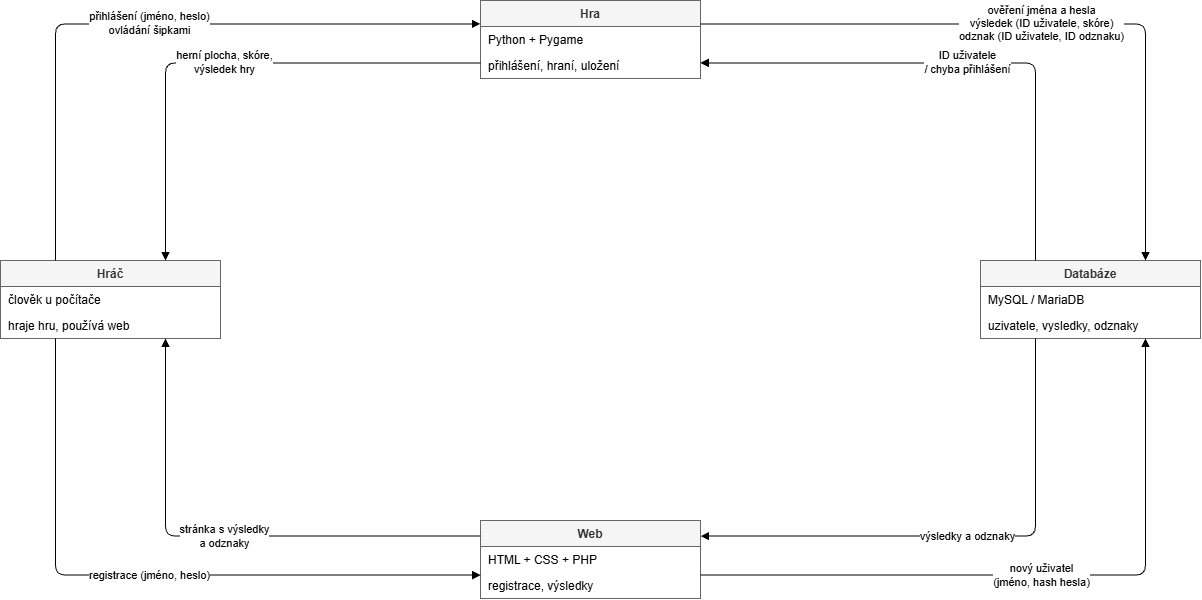

The diagram above was exported from draw.io. Its source (the exported page's mxGraphModel, read from the mxfile embedded in the PNG):
<mxGraphModel dx="1704" dy="936" grid="1" gridSize="10" guides="1" tooltips="1" connect="1" arrows="1" fold="1" page="1" pageScale="1" pageWidth="827" pageHeight="1169" math="0" shadow="0">
  <root>
    <mxCell id="0" />
    <mxCell id="1" parent="0" />
    <mxCell id="hr" parent="1" style="swimlane;fontStyle=1;childLayout=stackLayout;horizontal=1;startSize=26;horizontalStack=0;resizeParent=1;collapsible=0;fillColor=#f5f5f5;fontColor=#333333;strokeColor=#666666;" value="Hráč" vertex="1">
      <mxGeometry height="78" width="220" x="40" y="300" as="geometry" />
    </mxCell>
    <mxCell id="hr1" parent="hr" style="text;align=left;verticalAlign=middle;spacingLeft=6;" value="člověk u počítače" vertex="1">
      <mxGeometry height="26" width="220" y="26" as="geometry" />
    </mxCell>
    <mxCell id="hr2" parent="hr" style="text;align=left;verticalAlign=middle;spacingLeft=6;" value="hraje hru, používá web" vertex="1">
      <mxGeometry height="26" width="220" y="52" as="geometry" />
    </mxCell>
    <mxCell id="hra" parent="1" style="swimlane;fontStyle=1;childLayout=stackLayout;horizontal=1;startSize=26;horizontalStack=0;resizeParent=1;collapsible=0;fillColor=#f5f5f5;fontColor=#333333;strokeColor=#666666;" value="Hra" vertex="1">
      <mxGeometry height="78" width="220" x="520" y="40" as="geometry" />
    </mxCell>
    <mxCell id="hra1" parent="hra" style="text;align=left;verticalAlign=middle;spacingLeft=6;" value="Python + Pygame" vertex="1">
      <mxGeometry height="26" width="220" y="26" as="geometry" />
    </mxCell>
    <mxCell id="hra2" parent="hra" style="text;align=left;verticalAlign=middle;spacingLeft=6;" value="přihlášení, hraní, uložení" vertex="1">
      <mxGeometry height="26" width="220" y="52" as="geometry" />
    </mxCell>
    <mxCell id="web" parent="1" style="swimlane;fontStyle=1;childLayout=stackLayout;horizontal=1;startSize=26;horizontalStack=0;resizeParent=1;collapsible=0;fillColor=#f5f5f5;fontColor=#333333;strokeColor=#666666;" value="Web" vertex="1">
      <mxGeometry height="78" width="220" x="520" y="560" as="geometry" />
    </mxCell>
    <mxCell id="web1" parent="web" style="text;align=left;verticalAlign=middle;spacingLeft=6;" value="HTML + CSS + PHP" vertex="1">
      <mxGeometry height="26" width="220" y="26" as="geometry" />
    </mxCell>
    <mxCell id="web2" parent="web" style="text;align=left;verticalAlign=middle;spacingLeft=6;" value="registrace, výsledky" vertex="1">
      <mxGeometry height="26" width="220" y="52" as="geometry" />
    </mxCell>
    <mxCell id="db" parent="1" style="swimlane;fontStyle=1;childLayout=stackLayout;horizontal=1;startSize=26;horizontalStack=0;resizeParent=1;collapsible=0;fillColor=#f5f5f5;fontColor=#333333;strokeColor=#666666;" value="Databáze" vertex="1">
      <mxGeometry height="78" width="220" x="1020" y="300" as="geometry" />
    </mxCell>
    <mxCell id="db1" parent="db" style="text;align=left;verticalAlign=middle;spacingLeft=6;" value="MySQL / MariaDB" vertex="1">
      <mxGeometry height="26" width="220" y="26" as="geometry" />
    </mxCell>
    <mxCell id="db2" parent="db" style="text;align=left;verticalAlign=middle;spacingLeft=6;" value="uzivatele, vysledky, odznaky" vertex="1">
      <mxGeometry height="26" width="220" y="52" as="geometry" />
    </mxCell>
    <mxCell id="e1" edge="1" parent="1" source="hr" style="edgeStyle=orthogonalEdgeStyle;rounded=1;html=1;endArrow=block;endFill=1;exitX=0.25;exitY=0;exitDx=0;exitDy=0;entryX=0;entryY=0.3;entryDx=0;entryDy=0;" target="hra" value="přihlášení (jméno, heslo)&lt;br&gt;ovládání šipkami">
      <mxGeometry relative="1" as="geometry" />
    </mxCell>
    <mxCell id="e2" edge="1" parent="1" source="hra" style="edgeStyle=orthogonalEdgeStyle;rounded=1;html=1;endArrow=block;endFill=1;exitX=0;exitY=0.8;exitDx=0;exitDy=0;entryX=0.75;entryY=0;entryDx=0;entryDy=0;" target="hr" value="herní plocha, skóre,&lt;br&gt;výsledek hry">
      <mxGeometry relative="1" as="geometry" />
    </mxCell>
    <mxCell id="e3" edge="1" parent="1" source="hr" style="edgeStyle=orthogonalEdgeStyle;rounded=1;html=1;endArrow=block;endFill=1;exitX=0.25;exitY=1;exitDx=0;exitDy=0;entryX=0;entryY=0.7;entryDx=0;entryDy=0;" target="web" value="registrace (jméno, heslo)">
      <mxGeometry relative="1" as="geometry" />
    </mxCell>
    <mxCell id="e4" edge="1" parent="1" source="web" style="edgeStyle=orthogonalEdgeStyle;rounded=1;html=1;endArrow=block;endFill=1;exitX=0;exitY=0.2;exitDx=0;exitDy=0;entryX=0.75;entryY=1;entryDx=0;entryDy=0;" target="hr" value="stránka s výsledky&lt;br&gt;a odznaky">
      <mxGeometry relative="1" as="geometry" />
    </mxCell>
    <mxCell id="e5" edge="1" parent="1" source="hra" style="edgeStyle=orthogonalEdgeStyle;rounded=1;html=1;endArrow=block;endFill=1;exitX=1;exitY=0.3;exitDx=0;exitDy=0;entryX=0.75;entryY=0;entryDx=0;entryDy=0;" target="db" value="ověření jména a hesla&lt;br&gt;výsledek (ID uživatele, skóre)&lt;br&gt;odznak (ID uživatele, ID odznaku)">
      <mxGeometry relative="1" as="geometry" />
    </mxCell>
    <mxCell id="e6" edge="1" parent="1" source="db" style="edgeStyle=orthogonalEdgeStyle;rounded=1;html=1;endArrow=block;endFill=1;exitX=0.25;exitY=0;exitDx=0;exitDy=0;entryX=1;entryY=0.8;entryDx=0;entryDy=0;" target="hra" value="ID uživatele&lt;br&gt;/ chyba přihlášení">
      <mxGeometry relative="1" as="geometry" />
    </mxCell>
    <mxCell id="e7" edge="1" parent="1" source="web" style="edgeStyle=orthogonalEdgeStyle;rounded=1;html=1;endArrow=block;endFill=1;exitX=1;exitY=0.7;exitDx=0;exitDy=0;entryX=0.75;entryY=1;entryDx=0;entryDy=0;" target="db" value="nový uživatel&lt;br&gt;(jméno, hash hesla)">
      <mxGeometry relative="1" as="geometry" />
    </mxCell>
    <mxCell id="e8" edge="1" parent="1" source="db" style="edgeStyle=orthogonalEdgeStyle;rounded=1;html=1;endArrow=block;endFill=1;exitX=0.25;exitY=1;exitDx=0;exitDy=0;entryX=1;entryY=0.2;entryDx=0;entryDy=0;" target="web" value="výsledky a odznaky">
      <mxGeometry relative="1" as="geometry" />
    </mxCell>
  </root>
</mxGraphModel>